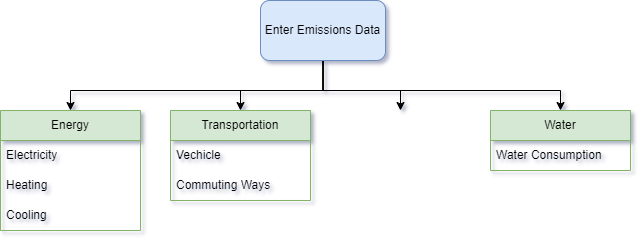

The diagram above was exported from draw.io. Its source (the exported page's mxGraphModel, read from the mxfile embedded in the PNG):
<mxGraphModel dx="1526" dy="391" grid="1" gridSize="10" guides="1" tooltips="1" connect="1" arrows="1" fold="1" page="1" pageScale="1" pageWidth="850" pageHeight="1100" math="0" shadow="0">
  <root>
    <mxCell id="0" />
    <mxCell id="1" parent="0" />
    <mxCell id="2" style="edgeStyle=orthogonalEdgeStyle;rounded=0;orthogonalLoop=1;jettySize=auto;html=1;" edge="1" source="6" parent="1">
      <mxGeometry relative="1" as="geometry">
        <mxPoint x="170" y="640" as="targetPoint" />
        <Array as="points">
          <mxPoint x="93" y="620" />
          <mxPoint x="170" y="620" />
        </Array>
      </mxGeometry>
    </mxCell>
    <mxCell id="3" style="edgeStyle=orthogonalEdgeStyle;rounded=0;orthogonalLoop=1;jettySize=auto;html=1;" edge="1" source="6" target="14" parent="1">
      <mxGeometry relative="1" as="geometry">
        <Array as="points">
          <mxPoint x="93" y="620" />
          <mxPoint x="330" y="620" />
        </Array>
      </mxGeometry>
    </mxCell>
    <mxCell id="4" style="edgeStyle=orthogonalEdgeStyle;rounded=0;orthogonalLoop=1;jettySize=auto;html=1;entryX=0.5;entryY=0;entryDx=0;entryDy=0;" edge="1" source="6" target="11" parent="1">
      <mxGeometry relative="1" as="geometry">
        <Array as="points">
          <mxPoint x="93" y="620" />
          <mxPoint x="10" y="620" />
        </Array>
      </mxGeometry>
    </mxCell>
    <mxCell id="5" style="edgeStyle=orthogonalEdgeStyle;rounded=0;orthogonalLoop=1;jettySize=auto;html=1;" edge="1" source="6" target="7" parent="1">
      <mxGeometry relative="1" as="geometry">
        <Array as="points">
          <mxPoint x="93" y="620" />
          <mxPoint x="-160" y="620" />
        </Array>
      </mxGeometry>
    </mxCell>
    <mxCell id="6" value="Enter Emissions Data" style="rounded=1;whiteSpace=wrap;html=1;fillColor=#dae8fc;strokeColor=#6c8ebf;" vertex="1" parent="1">
      <mxGeometry x="30" y="530" width="125" height="60" as="geometry" />
    </mxCell>
    <mxCell id="7" value="Energy" style="swimlane;fontStyle=0;childLayout=stackLayout;horizontal=1;startSize=30;horizontalStack=0;resizeParent=1;resizeParentMax=0;resizeLast=0;collapsible=1;marginBottom=0;whiteSpace=wrap;html=1;fillColor=#d5e8d4;strokeColor=#82b366;" vertex="1" parent="1">
      <mxGeometry x="-230" y="640" width="140" height="120" as="geometry" />
    </mxCell>
    <mxCell id="8" value="Electricity" style="text;strokeColor=none;fillColor=none;align=left;verticalAlign=middle;spacingLeft=4;spacingRight=4;overflow=hidden;points=[[0,0.5],[1,0.5]];portConstraint=eastwest;rotatable=0;whiteSpace=wrap;html=1;" vertex="1" parent="7">
      <mxGeometry y="30" width="140" height="30" as="geometry" />
    </mxCell>
    <mxCell id="9" value="Heating" style="text;strokeColor=none;fillColor=none;align=left;verticalAlign=middle;spacingLeft=4;spacingRight=4;overflow=hidden;points=[[0,0.5],[1,0.5]];portConstraint=eastwest;rotatable=0;whiteSpace=wrap;html=1;" vertex="1" parent="7">
      <mxGeometry y="60" width="140" height="30" as="geometry" />
    </mxCell>
    <mxCell id="10" value="Cooling" style="text;strokeColor=none;fillColor=none;align=left;verticalAlign=middle;spacingLeft=4;spacingRight=4;overflow=hidden;points=[[0,0.5],[1,0.5]];portConstraint=eastwest;rotatable=0;whiteSpace=wrap;html=1;" vertex="1" parent="7">
      <mxGeometry y="90" width="140" height="30" as="geometry" />
    </mxCell>
    <mxCell id="11" value="Transportation" style="swimlane;fontStyle=0;childLayout=stackLayout;horizontal=1;startSize=30;horizontalStack=0;resizeParent=1;resizeParentMax=0;resizeLast=0;collapsible=1;marginBottom=0;whiteSpace=wrap;html=1;fillColor=#d5e8d4;strokeColor=#82b366;" vertex="1" parent="1">
      <mxGeometry x="-60" y="640" width="140" height="90" as="geometry" />
    </mxCell>
    <mxCell id="12" value="Vechicle" style="text;strokeColor=none;fillColor=none;align=left;verticalAlign=middle;spacingLeft=4;spacingRight=4;overflow=hidden;points=[[0,0.5],[1,0.5]];portConstraint=eastwest;rotatable=0;whiteSpace=wrap;html=1;" vertex="1" parent="11">
      <mxGeometry y="30" width="140" height="30" as="geometry" />
    </mxCell>
    <mxCell id="13" value="Commuting Ways" style="text;strokeColor=none;fillColor=none;align=left;verticalAlign=middle;spacingLeft=4;spacingRight=4;overflow=hidden;points=[[0,0.5],[1,0.5]];portConstraint=eastwest;rotatable=0;whiteSpace=wrap;html=1;" vertex="1" parent="11">
      <mxGeometry y="60" width="140" height="30" as="geometry" />
    </mxCell>
    <mxCell id="14" value="Water" style="swimlane;fontStyle=0;childLayout=stackLayout;horizontal=1;startSize=30;horizontalStack=0;resizeParent=1;resizeParentMax=0;resizeLast=0;collapsible=1;marginBottom=0;whiteSpace=wrap;html=1;fillColor=#d5e8d4;strokeColor=#82b366;" vertex="1" parent="1">
      <mxGeometry x="260" y="640" width="140" height="60" as="geometry" />
    </mxCell>
    <mxCell id="15" value="Water Consumption" style="text;strokeColor=none;fillColor=none;align=left;verticalAlign=middle;spacingLeft=4;spacingRight=4;overflow=hidden;points=[[0,0.5],[1,0.5]];portConstraint=eastwest;rotatable=0;whiteSpace=wrap;html=1;" vertex="1" parent="14">
      <mxGeometry y="30" width="140" height="30" as="geometry" />
    </mxCell>
  </root>
</mxGraphModel>